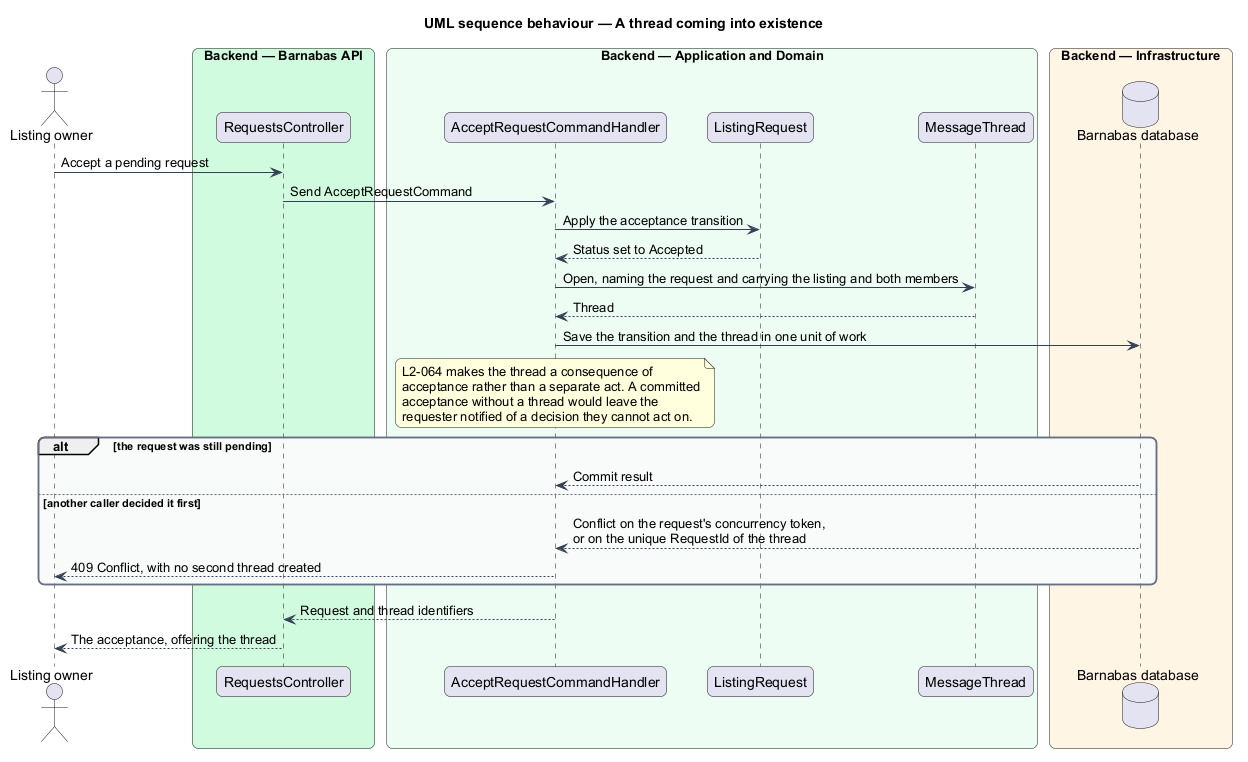

The diagram above was rendered by PlantUML. Its source (embedded in the PNG):
@startuml
title UML sequence behaviour — A thread coming into existence
skinparam backgroundColor #FFFFFF
skinparam shadowing false
skinparam roundcorner 12
skinparam defaultFontName Arial
skinparam ArrowColor #344054
skinparam rectangle {
  BorderColor #344054
  FontColor #101828
}
skinparam package {
  BorderColor #667085
  FontColor #101828
  BackgroundColor #F9FAFB
}
actor "Listing owner" as actor
box "Backend — Barnabas API" #D1FADF
  participant "RequestsController" as controller
end box
box "Backend — Application and Domain" #ECFDF3
  participant "AcceptRequestCommandHandler" as handler
  participant "ListingRequest" as request
  participant "MessageThread" as thread
end box
box "Backend — Infrastructure" #FFF4E5
  database "Barnabas database" as db
end box

actor -> controller : Accept a pending request
controller -> handler : Send AcceptRequestCommand
handler -> request : Apply the acceptance transition
request --> handler : Status set to Accepted
handler -> thread : Open, naming the request and carrying the listing and both members
thread --> handler : Thread
handler -> db : Save the transition and the thread in one unit of work
note over handler : L2-064 makes the thread a consequence of\nacceptance rather than a separate act. A committed\nacceptance without a thread would leave the\nrequester notified of a decision they cannot act on.
alt the request was still pending
  db --> handler : Commit result
else another caller decided it first
  db --> handler : Conflict on the request's concurrency token,\nor on the unique RequestId of the thread
  handler --> actor : 409 Conflict, with no second thread created
end
handler --> controller : Request and thread identifiers
controller --> actor : The acceptance, offering the thread
@enduml